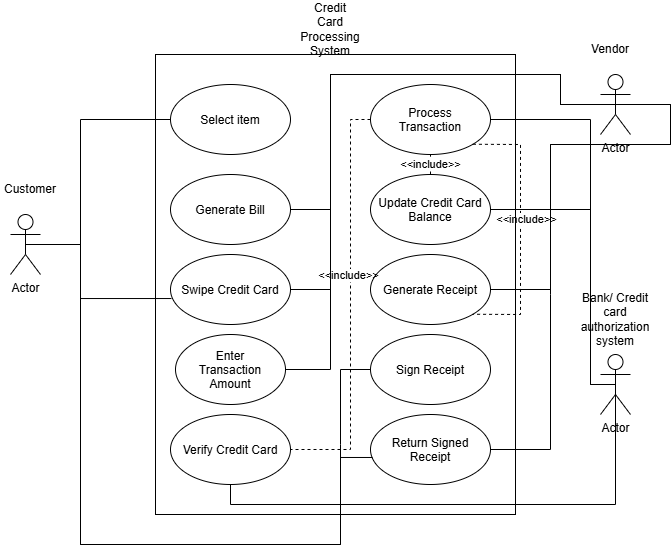

The diagram above was exported from draw.io. Its source (the exported page's mxGraphModel, read from the mxfile embedded in the PNG):
<mxGraphModel dx="1246" dy="686" grid="1" gridSize="10" guides="1" tooltips="1" connect="1" arrows="1" fold="1" page="1" pageScale="1" pageWidth="850" pageHeight="1100" math="0" shadow="0">
  <root>
    <mxCell id="0" />
    <mxCell id="1" parent="0" />
    <mxCell id="repfI-qCO7KK3h04q3t1-1" parent="1" style="rounded=0;whiteSpace=wrap;html=1;" value="" vertex="1">
      <mxGeometry height="460" width="360" x="245" y="70" as="geometry" />
    </mxCell>
    <mxCell id="repfI-qCO7KK3h04q3t1-2" parent="1" style="text;html=1;whiteSpace=wrap;strokeColor=none;fillColor=none;align=center;verticalAlign=middle;rounded=0;" value="Credit Card Processing System" vertex="1">
      <mxGeometry height="30" width="60" x="390" y="30" as="geometry" />
    </mxCell>
    <mxCell id="repfI-qCO7KK3h04q3t1-3" parent="1" style="shape=umlActor;verticalLabelPosition=bottom;verticalAlign=top;html=1;outlineConnect=0;labelPerimeter=1;" value="Actor" vertex="1">
      <mxGeometry height="60" width="30" x="100" y="230" as="geometry" />
    </mxCell>
    <mxCell id="repfI-qCO7KK3h04q3t1-4" parent="1" style="shape=umlActor;verticalLabelPosition=bottom;verticalAlign=top;html=1;outlineConnect=0;labelPerimeter=1;" value="Actor" vertex="1">
      <mxGeometry height="60" width="30" x="690" y="90" as="geometry" />
    </mxCell>
    <mxCell id="repfI-qCO7KK3h04q3t1-5" parent="1" style="shape=umlActor;verticalLabelPosition=bottom;verticalAlign=top;html=1;outlineConnect=0;labelPerimeter=1;" value="Actor" vertex="1">
      <mxGeometry height="60" width="30" x="690" y="370" as="geometry" />
    </mxCell>
    <mxCell id="repfI-qCO7KK3h04q3t1-7" parent="1" style="text;html=1;whiteSpace=wrap;strokeColor=none;fillColor=none;align=center;verticalAlign=middle;rounded=0;" value="Customer" vertex="1">
      <mxGeometry height="30" width="60" x="90" y="190" as="geometry" />
    </mxCell>
    <mxCell id="repfI-qCO7KK3h04q3t1-8" parent="1" style="text;html=1;whiteSpace=wrap;strokeColor=none;fillColor=none;align=center;verticalAlign=middle;rounded=0;" value="Vendor" vertex="1">
      <mxGeometry height="30" width="60" x="670" y="50" as="geometry" />
    </mxCell>
    <mxCell id="repfI-qCO7KK3h04q3t1-9" parent="1" style="text;html=1;whiteSpace=wrap;strokeColor=none;fillColor=none;align=center;verticalAlign=middle;rounded=0;" value="Bank/ Credit card authorization system" vertex="1">
      <mxGeometry height="30" width="60" x="675" y="320" as="geometry" />
    </mxCell>
    <mxCell id="repfI-qCO7KK3h04q3t1-10" parent="1" style="ellipse;whiteSpace=wrap;html=1;shapeInside=1;" value="Select item" vertex="1">
      <mxGeometry height="70" width="120" x="260" y="100" as="geometry" />
    </mxCell>
    <mxCell id="repfI-qCO7KK3h04q3t1-11" parent="1" style="ellipse;whiteSpace=wrap;html=1;shapeInside=1;" value="Swipe Credit Card" vertex="1">
      <mxGeometry height="70" width="120" x="260" y="270" as="geometry" />
    </mxCell>
    <mxCell id="repfI-qCO7KK3h04q3t1-13" parent="1" style="ellipse;whiteSpace=wrap;html=1;shapeInside=1;" value="Generate Bill" vertex="1">
      <mxGeometry height="70" width="120" x="260" y="190" as="geometry" />
    </mxCell>
    <mxCell id="repfI-qCO7KK3h04q3t1-15" parent="1" style="ellipse;whiteSpace=wrap;html=1;shapeInside=1;" value="Enter Transaction Amount" vertex="1">
      <mxGeometry height="70" width="110" x="265" y="350" as="geometry" />
    </mxCell>
    <mxCell id="repfI-qCO7KK3h04q3t1-16" parent="1" style="ellipse;whiteSpace=wrap;html=1;shapeInside=1;" value="Verify Credit Card" vertex="1">
      <mxGeometry height="70" width="120" x="260" y="430" as="geometry" />
    </mxCell>
    <mxCell id="repfI-qCO7KK3h04q3t1-17" edge="1" parent="1" source="repfI-qCO7KK3h04q3t1-13" style="edgeStyle=orthogonalEdgeStyle;rounded=0;orthogonalLoop=1;jettySize=auto;html=1;innerLoopWaypoints=1;exitX=0.5;exitY=1;exitDx=0;exitDy=0;defaultLabelBackgroundColor=page;" target="repfI-qCO7KK3h04q3t1-13">
      <mxGeometry relative="1" as="geometry" />
    </mxCell>
    <mxCell id="repfI-qCO7KK3h04q3t1-18" parent="1" style="ellipse;whiteSpace=wrap;html=1;shapeInside=1;" value="Process Transaction" vertex="1">
      <mxGeometry height="70" width="120" x="460" y="100" as="geometry" />
    </mxCell>
    <mxCell id="repfI-qCO7KK3h04q3t1-20" parent="1" style="ellipse;whiteSpace=wrap;html=1;shapeInside=1;" value="Generate Receipt" vertex="1">
      <mxGeometry height="70" width="120" x="460" y="270" as="geometry" />
    </mxCell>
    <mxCell id="repfI-qCO7KK3h04q3t1-21" parent="1" style="ellipse;whiteSpace=wrap;html=1;shapeInside=1;" value="Sign Receipt" vertex="1">
      <mxGeometry height="70" width="120" x="460" y="350" as="geometry" />
    </mxCell>
    <mxCell id="repfI-qCO7KK3h04q3t1-22" parent="1" style="ellipse;whiteSpace=wrap;html=1;shapeInside=1;" value="Return Signed Receipt" vertex="1">
      <mxGeometry height="70" width="120" x="460" y="430" as="geometry" />
    </mxCell>
    <mxCell id="repfI-qCO7KK3h04q3t1-23" edge="1" parent="1" source="repfI-qCO7KK3h04q3t1-3" style="endArrow=none;html=1;rounded=0;defaultLabelBackgroundColor=page;exitX=0.5;exitY=0.5;exitDx=0;exitDy=0;exitPerimeter=0;entryX=0;entryY=0.5;entryDx=0;entryDy=0;" target="repfI-qCO7KK3h04q3t1-10" value="">
      <mxGeometry height="50" relative="1" width="50" as="geometry">
        <Array as="points">
          <mxPoint x="170" y="260" />
          <mxPoint x="170" y="135" />
        </Array>
        <mxPoint x="400" y="360" as="sourcePoint" />
        <mxPoint x="450" y="310" as="targetPoint" />
      </mxGeometry>
    </mxCell>
    <mxCell id="repfI-qCO7KK3h04q3t1-24" edge="1" parent="1" source="repfI-qCO7KK3h04q3t1-3" style="endArrow=none;html=1;rounded=0;defaultLabelBackgroundColor=page;exitX=0.5;exitY=0.5;exitDx=0;exitDy=0;exitPerimeter=0;entryX=0.008;entryY=0.629;entryDx=0;entryDy=0;entryPerimeter=0;" target="repfI-qCO7KK3h04q3t1-11" value="">
      <mxGeometry height="50" relative="1" width="50" as="geometry">
        <Array as="points">
          <mxPoint x="170" y="260" />
          <mxPoint x="170" y="314.03" />
        </Array>
        <mxPoint x="400" y="360" as="sourcePoint" />
        <mxPoint x="450" y="310" as="targetPoint" />
      </mxGeometry>
    </mxCell>
    <mxCell id="repfI-qCO7KK3h04q3t1-25" edge="1" parent="1" style="endArrow=none;html=1;rounded=0;defaultLabelBackgroundColor=page;entryX=0;entryY=0.5;entryDx=0;entryDy=0;" target="repfI-qCO7KK3h04q3t1-21" value="">
      <mxGeometry height="50" relative="1" width="50" x="-0.0641" as="geometry">
        <Array as="points">
          <mxPoint x="170" y="560" />
          <mxPoint x="430" y="560" />
          <mxPoint x="430" y="460" />
          <mxPoint x="430" y="385" />
        </Array>
        <mxPoint x="170" y="260" as="sourcePoint" />
        <mxPoint x="450" y="310" as="targetPoint" />
      </mxGeometry>
    </mxCell>
    <mxCell id="repfI-qCO7KK3h04q3t1-28" edge="1" parent="1" source="repfI-qCO7KK3h04q3t1-22" style="endArrow=none;html=1;rounded=0;defaultLabelBackgroundColor=page;exitX=0.017;exitY=0.614;exitDx=0;exitDy=0;exitPerimeter=0;entryX=0.5;entryY=0.5;entryDx=0;entryDy=0;entryPerimeter=0;" target="repfI-qCO7KK3h04q3t1-3" value="">
      <mxGeometry height="50" relative="1" width="50" x="-0.0682" as="geometry">
        <Array as="points">
          <mxPoint x="430" y="472.98" />
          <mxPoint x="430" y="560" />
          <mxPoint x="170" y="560" />
          <mxPoint x="170" y="315" />
          <mxPoint x="170" y="260" />
        </Array>
        <mxPoint x="400" y="360" as="sourcePoint" />
        <mxPoint x="450" y="310" as="targetPoint" />
      </mxGeometry>
    </mxCell>
    <mxCell id="repfI-qCO7KK3h04q3t1-29" edge="1" parent="1" source="repfI-qCO7KK3h04q3t1-13" style="endArrow=none;html=1;rounded=0;defaultLabelBackgroundColor=page;entryX=0.5;entryY=0.5;entryDx=0;entryDy=0;entryPerimeter=0;exitX=1;exitY=0.5;exitDx=0;exitDy=0;" target="repfI-qCO7KK3h04q3t1-4" value="">
      <mxGeometry height="50" relative="1" width="50" x="0.0148" as="geometry">
        <Array as="points">
          <mxPoint x="420" y="225" />
          <mxPoint x="420" y="90" />
          <mxPoint x="570" y="90" />
          <mxPoint x="650" y="90" />
          <mxPoint x="650" y="120" />
        </Array>
        <mxPoint x="625" y="190" as="sourcePoint" />
        <mxPoint x="675" y="140" as="targetPoint" />
      </mxGeometry>
    </mxCell>
    <mxCell id="repfI-qCO7KK3h04q3t1-30" edge="1" parent="1" source="repfI-qCO7KK3h04q3t1-15" style="endArrow=none;html=1;rounded=0;defaultLabelBackgroundColor=page;entryX=0.5;entryY=0.5;entryDx=0;entryDy=0;entryPerimeter=0;exitX=1;exitY=0.5;exitDx=0;exitDy=0;" target="repfI-qCO7KK3h04q3t1-4" value="">
      <mxGeometry height="50" relative="1" width="50" x="-0.0443" as="geometry">
        <Array as="points">
          <mxPoint x="420" y="385" />
          <mxPoint x="420" y="300" />
          <mxPoint x="420" y="90" />
          <mxPoint x="650" y="90" />
          <mxPoint x="650" y="120" />
        </Array>
        <mxPoint x="580" y="210" as="sourcePoint" />
        <mxPoint x="630" y="160" as="targetPoint" />
      </mxGeometry>
    </mxCell>
    <mxCell id="repfI-qCO7KK3h04q3t1-31" edge="1" parent="1" source="repfI-qCO7KK3h04q3t1-20" style="endArrow=none;html=1;rounded=0;defaultLabelBackgroundColor=page;entryX=0.5;entryY=0.5;entryDx=0;entryDy=0;entryPerimeter=0;exitX=1;exitY=0.5;exitDx=0;exitDy=0;" target="repfI-qCO7KK3h04q3t1-4" value="">
      <mxGeometry height="50" relative="1" width="50" x="-0.3286" as="geometry">
        <Array as="points">
          <mxPoint x="640" y="305" />
          <mxPoint x="640" y="160" />
          <mxPoint x="760" y="160" />
          <mxPoint x="760" y="120" />
        </Array>
        <mxPoint x="400" y="290" as="sourcePoint" />
        <mxPoint x="450" y="240" as="targetPoint" />
      </mxGeometry>
    </mxCell>
    <mxCell id="repfI-qCO7KK3h04q3t1-32" edge="1" parent="1" source="repfI-qCO7KK3h04q3t1-11" style="endArrow=none;html=1;rounded=0;defaultLabelBackgroundColor=page;entryX=0.5;entryY=0.5;entryDx=0;entryDy=0;entryPerimeter=0;exitX=1;exitY=0.5;exitDx=0;exitDy=0;" target="repfI-qCO7KK3h04q3t1-4" value="">
      <mxGeometry height="50" relative="1" width="50" x="0.0656" as="geometry">
        <Array as="points">
          <mxPoint x="420" y="305" />
          <mxPoint x="420" y="90" />
          <mxPoint x="650" y="90" />
          <mxPoint x="650" y="120" />
        </Array>
        <mxPoint x="650" y="170" as="sourcePoint" />
        <mxPoint x="700" y="120" as="targetPoint" />
      </mxGeometry>
    </mxCell>
    <mxCell id="repfI-qCO7KK3h04q3t1-33" edge="1" parent="1" source="repfI-qCO7KK3h04q3t1-22" style="endArrow=none;html=1;rounded=0;defaultLabelBackgroundColor=page;exitX=1;exitY=0.5;exitDx=0;exitDy=0;entryX=0.5;entryY=0.5;entryDx=0;entryDy=0;entryPerimeter=0;" target="repfI-qCO7KK3h04q3t1-4" value="">
      <mxGeometry height="50" relative="1" width="50" x="-0.2828" as="geometry">
        <Array as="points">
          <mxPoint x="640" y="465" />
          <mxPoint x="640" y="310" />
          <mxPoint x="640" y="160" />
          <mxPoint x="760" y="160" />
          <mxPoint x="760" y="120" />
        </Array>
        <mxPoint x="390" y="360" as="sourcePoint" />
        <mxPoint x="440" y="310" as="targetPoint" />
      </mxGeometry>
    </mxCell>
    <mxCell id="repfI-qCO7KK3h04q3t1-34" edge="1" parent="1" source="repfI-qCO7KK3h04q3t1-19" style="endArrow=none;html=1;rounded=0;defaultLabelBackgroundColor=page;entryX=0.5;entryY=0.5;entryDx=0;entryDy=0;entryPerimeter=0;exitX=1;exitY=0.5;exitDx=0;exitDy=0;" target="repfI-qCO7KK3h04q3t1-5" value="">
      <mxGeometry height="50" relative="1" width="50" as="geometry">
        <Array as="points">
          <mxPoint x="680" y="225" />
          <mxPoint x="680" y="400" />
        </Array>
        <mxPoint x="430" y="380" as="sourcePoint" />
        <mxPoint x="480" y="330" as="targetPoint" />
      </mxGeometry>
    </mxCell>
    <mxCell id="repfI-qCO7KK3h04q3t1-36" edge="1" parent="1" source="repfI-qCO7KK3h04q3t1-18" style="endArrow=none;html=1;rounded=0;defaultLabelBackgroundColor=page;entryX=0.5;entryY=0.5;entryDx=0;entryDy=0;entryPerimeter=0;exitX=1;exitY=0.5;exitDx=0;exitDy=0;" target="repfI-qCO7KK3h04q3t1-5" value="">
      <mxGeometry height="50" relative="1" width="50" as="geometry">
        <Array as="points">
          <mxPoint x="680" y="135" />
          <mxPoint x="680" y="400" />
        </Array>
        <mxPoint x="410" y="270" as="sourcePoint" />
        <mxPoint x="460" y="220" as="targetPoint" />
      </mxGeometry>
    </mxCell>
    <mxCell id="repfI-qCO7KK3h04q3t1-37" edge="1" parent="1" source="repfI-qCO7KK3h04q3t1-19" style="endArrow=none;html=1;rounded=0;defaultLabelBackgroundColor=page;" value="">
      <mxGeometry height="50" relative="1" width="50" as="geometry">
        <mxPoint x="460" y="270" as="sourcePoint" />
        <mxPoint x="510" y="220" as="targetPoint" />
      </mxGeometry>
    </mxCell>
    <mxCell id="repfI-qCO7KK3h04q3t1-38" edge="1" parent="1" source="repfI-qCO7KK3h04q3t1-16" style="endArrow=none;html=1;rounded=0;defaultLabelBackgroundColor=page;entryX=0.5;entryY=0.5;entryDx=0;entryDy=0;entryPerimeter=0;exitX=0.5;exitY=1;exitDx=0;exitDy=0;" target="repfI-qCO7KK3h04q3t1-5" value="">
      <mxGeometry height="50" relative="1" width="50" x="-0.0095" as="geometry">
        <Array as="points">
          <mxPoint x="320" y="520" />
          <mxPoint x="705" y="520" />
        </Array>
        <mxPoint x="460" y="270" as="sourcePoint" />
        <mxPoint x="510" y="220" as="targetPoint" />
      </mxGeometry>
    </mxCell>
    <mxCell id="repfI-qCO7KK3h04q3t1-19" parent="1" style="ellipse;whiteSpace=wrap;html=1;shapeInside=1;" value="Update Credit Card Balance" vertex="1">
      <mxGeometry height="70" width="120" x="460" y="190" as="geometry" />
    </mxCell>
    <mxCell id="repfI-qCO7KK3h04q3t1-39" edge="1" parent="1" source="repfI-qCO7KK3h04q3t1-18" style="endArrow=none;dashed=1;html=1;rounded=0;defaultLabelBackgroundColor=page;exitX=0;exitY=0.5;exitDx=0;exitDy=0;entryX=1;entryY=0.5;entryDx=0;entryDy=0;" target="repfI-qCO7KK3h04q3t1-16" value="">
      <mxGeometry height="50" relative="1" width="50" as="geometry">
        <Array as="points">
          <mxPoint x="440" y="135" />
          <mxPoint x="440" y="465" />
        </Array>
        <mxPoint x="430" y="380" as="sourcePoint" />
        <mxPoint x="480" y="330" as="targetPoint" />
      </mxGeometry>
    </mxCell>
    <mxCell id="repfI-qCO7KK3h04q3t1-40" connectable="0" parent="repfI-qCO7KK3h04q3t1-39" style="edgeLabel;html=1;align=center;verticalAlign=middle;resizable=0;points=[];inheritText=1;defaultLabelBackgroundColor=page;" value="&amp;lt;&amp;lt;include&amp;gt;&amp;gt;" vertex="1">
      <mxGeometry relative="1" x="-0.1452" y="-3" as="geometry">
        <mxPoint as="offset" />
      </mxGeometry>
    </mxCell>
    <mxCell id="repfI-qCO7KK3h04q3t1-41" edge="1" parent="1" source="repfI-qCO7KK3h04q3t1-19" style="endArrow=none;dashed=1;html=1;rounded=0;defaultLabelBackgroundColor=page;entryX=0.5;entryY=1;entryDx=0;entryDy=0;" target="repfI-qCO7KK3h04q3t1-18" value="">
      <mxGeometry height="50" relative="1" width="50" as="geometry">
        <mxPoint x="430" y="380" as="sourcePoint" />
        <mxPoint x="480" y="330" as="targetPoint" />
      </mxGeometry>
    </mxCell>
    <mxCell id="repfI-qCO7KK3h04q3t1-42" connectable="0" parent="repfI-qCO7KK3h04q3t1-41" style="edgeLabel;html=1;align=center;verticalAlign=middle;resizable=0;points=[];inheritText=1;defaultLabelBackgroundColor=page;" value="&amp;lt;&amp;lt;include&amp;gt;&amp;gt;" vertex="1">
      <mxGeometry relative="1" x="0.0602" y="1" as="geometry">
        <mxPoint as="offset" />
      </mxGeometry>
    </mxCell>
    <mxCell id="repfI-qCO7KK3h04q3t1-43" edge="1" parent="1" source="repfI-qCO7KK3h04q3t1-18" style="endArrow=none;dashed=1;html=1;rounded=0;defaultLabelBackgroundColor=page;entryX=1;entryY=1;entryDx=0;entryDy=0;exitX=1;exitY=1;exitDx=0;exitDy=0;" target="repfI-qCO7KK3h04q3t1-20" value="">
      <mxGeometry height="50" relative="1" width="50" as="geometry">
        <Array as="points">
          <mxPoint x="610" y="160" />
          <mxPoint x="610" y="330" />
        </Array>
        <mxPoint x="460" y="360" as="sourcePoint" />
        <mxPoint x="510" y="310" as="targetPoint" />
      </mxGeometry>
    </mxCell>
    <mxCell id="repfI-qCO7KK3h04q3t1-44" connectable="0" parent="repfI-qCO7KK3h04q3t1-43" style="edgeLabel;html=1;align=center;verticalAlign=middle;resizable=0;points=[];inheritText=1;defaultLabelBackgroundColor=page;" value="&amp;lt;&amp;lt;include&amp;gt;&amp;gt;" vertex="1">
      <mxGeometry relative="1" x="-0.0808" y="5" as="geometry">
        <mxPoint as="offset" />
      </mxGeometry>
    </mxCell>
  </root>
</mxGraphModel>